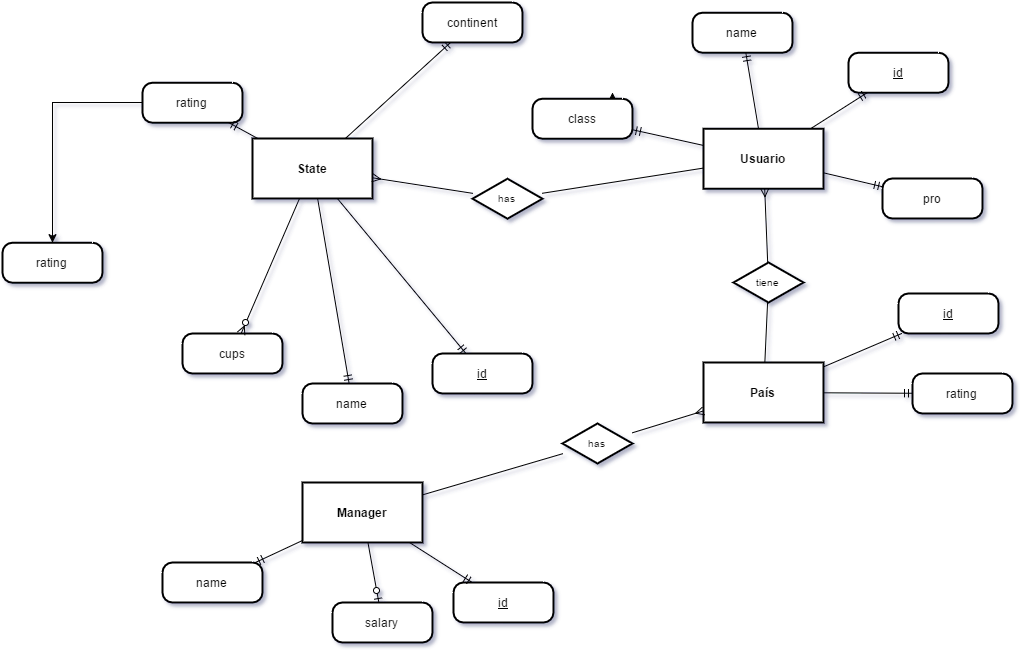

The diagram above was exported from draw.io. Its source (the exported page's mxGraphModel, read from the mxfile embedded in the PNG):
<mxGraphModel dx="1980" dy="2192" grid="1" gridSize="10" guides="1" tooltips="1" connect="1" arrows="1" fold="1" page="1" pageScale="1" pageWidth="1100" pageHeight="1700" background="#ffffff" math="0" shadow="0">
  <root>
    <mxCell id="0" style=";html=1;" />
    <mxCell id="1" style=";html=1;" parent="0" />
    <mxCell id="2" value="Usuario" style="strokeWidth=2;shape=mxgraph.er.entity;fontColor=#000000;buttonStyle=rect;fillColor=#ffffff;buttonText=;fontStyle=1;html=1;" vertex="1" parent="1">
      <mxGeometry x="551" y="36.21739130434776" width="120" height="60" as="geometry" />
    </mxCell>
    <mxCell id="4" value="Manager" style="strokeWidth=2;shape=mxgraph.er.entity;fontColor=#000000;buttonStyle=rect;fillColor=#ffffff;buttonText=;fontStyle=1;html=1;" vertex="1" parent="1">
      <mxGeometry x="150" y="390" width="120" height="60" as="geometry" />
    </mxCell>
    <mxCell id="5" value="State" style="strokeWidth=2;shape=mxgraph.er.entity;fontColor=#000000;buttonStyle=rect;fillColor=#ffffff;buttonText=;fontStyle=1;html=1;" vertex="1" parent="1">
      <mxGeometry x="100" y="46" width="120" height="60" as="geometry" />
    </mxCell>
    <mxCell id="6" value="País" style="strokeWidth=2;shape=mxgraph.er.entity;fontColor=#000000;buttonStyle=rect;fillColor=#ffffff;buttonText=;fontStyle=1;html=1;" vertex="1" parent="1">
      <mxGeometry x="551" y="270" width="120" height="60" as="geometry" />
    </mxCell>
    <mxCell id="7" value="tiene" style="strokeWidth=2;shape=mxgraph.er.has;buttonText=;fontSize=10;buttonStyle=rhombus;fontColor=#000000;fontStyle=0;html=1;" vertex="1" parent="1">
      <mxGeometry x="581" y="170" width="70" height="40" as="geometry" />
    </mxCell>
    <mxCell id="8" value="has" style="strokeWidth=2;shape=mxgraph.er.has;buttonText=;fontSize=10;buttonStyle=rhombus;fontColor=#000000;fontStyle=0;html=1;" vertex="1" parent="1">
      <mxGeometry x="320" y="86.21739130434776" width="70" height="40" as="geometry" />
    </mxCell>
    <mxCell id="9" value="has" style="strokeWidth=2;shape=mxgraph.er.has;buttonText=;fontSize=10;buttonStyle=rhombus;fontColor=#000000;fontStyle=0;html=1;" vertex="1" parent="1">
      <mxGeometry x="410" y="331" width="70" height="40" as="geometry" />
    </mxCell>
    <mxCell id="10" value="" style="edgeStyle=none;endArrow=ERmany;endFill=1;noEdgeStyle=1;html=1;" edge="1" parent="1" source="8" target="5">
      <mxGeometry width="100" height="100" relative="1" as="geometry">
        <mxPoint x="30" y="370" as="sourcePoint" />
        <mxPoint x="130" y="270" as="targetPoint" />
      </mxGeometry>
    </mxCell>
    <mxCell id="11" value="" style="edgeStyle=none;endArrow=none;noEdgeStyle=1;html=1;" edge="1" parent="1" source="8" target="2">
      <mxGeometry width="100" height="100" relative="1" as="geometry">
        <mxPoint x="556" y="211" as="sourcePoint" />
        <mxPoint x="415" y="45.21739130434776" as="targetPoint" />
      </mxGeometry>
    </mxCell>
    <mxCell id="12" value="" style="edgeStyle=none;endArrow=ERmany;endFill=1;noEdgeStyle=1;html=1;" edge="1" parent="1" source="7" target="2">
      <mxGeometry width="100" height="100" relative="1" as="geometry">
        <mxPoint x="250" y="320" as="sourcePoint" />
        <mxPoint x="250" y="380" as="targetPoint" />
      </mxGeometry>
    </mxCell>
    <mxCell id="13" value="" style="edgeStyle=none;endArrow=none;noEdgeStyle=1;html=1;" edge="1" parent="1" source="7" target="6">
      <mxGeometry width="100" height="100" relative="1" as="geometry">
        <mxPoint x="574.75" y="360" as="sourcePoint" />
        <mxPoint x="545" y="279" as="targetPoint" />
      </mxGeometry>
    </mxCell>
    <mxCell id="14" value="" style="edgeStyle=none;endArrow=ERmany;endFill=1;noEdgeStyle=1;html=1;" edge="1" parent="1" source="9" target="6">
      <mxGeometry width="100" height="100" relative="1" as="geometry">
        <mxPoint x="380" y="200" as="sourcePoint" />
        <mxPoint x="520" y="240" as="targetPoint" />
      </mxGeometry>
    </mxCell>
    <mxCell id="15" value="" style="edgeStyle=none;endArrow=none;noEdgeStyle=1;html=1;" edge="1" parent="1" source="9" target="4">
      <mxGeometry width="100" height="100" relative="1" as="geometry">
        <mxPoint x="450" y="200" as="sourcePoint" />
        <mxPoint x="450" y="350" as="targetPoint" />
      </mxGeometry>
    </mxCell>
    <mxCell id="16" value="id" style="strokeWidth=2;shape=mxgraph.er.entity;fontColor=#000000;buttonStyle=round;fillColor=#ffffff;buttonText=;fontStyle=4;html=1;" vertex="1" parent="1">
      <mxGeometry x="696" y="-39.78260869565224" width="100" height="40" as="geometry" />
    </mxCell>
    <mxCell id="17" value="name" style="strokeWidth=2;shape=mxgraph.er.entity;fontColor=#000000;buttonStyle=round;fillColor=#ffffff;buttonText=;html=1;" vertex="1" parent="1">
      <mxGeometry x="540" y="-79.78260869565224" width="100" height="40" as="geometry" />
    </mxCell>
    <mxCell id="54e4b17bffad6312-58" style="edgeStyle=orthogonalEdgeStyle;rounded=0;html=1;exitX=0.5;exitY=0;jettySize=auto;orthogonalLoop=1;" edge="1" parent="1" source="18">
      <mxGeometry relative="1" as="geometry">
        <mxPoint x="460" as="targetPoint" />
      </mxGeometry>
    </mxCell>
    <mxCell id="18" value="class" style="strokeWidth=2;shape=mxgraph.er.entity;fontColor=#000000;buttonStyle=round;fillColor=#ffffff;buttonText=;html=1;" vertex="1" parent="1">
      <mxGeometry x="380" y="6.217391304347757" width="100" height="40" as="geometry" />
    </mxCell>
    <mxCell id="19" value="id" style="strokeWidth=2;shape=mxgraph.er.entity;fontColor=#000000;buttonStyle=round;fillColor=#ffffff;buttonText=;fontStyle=4;html=1;" vertex="1" parent="1">
      <mxGeometry x="301" y="490" width="100" height="40" as="geometry" />
    </mxCell>
    <mxCell id="20" value="name" style="strokeWidth=2;shape=mxgraph.er.entity;fontColor=#000000;buttonStyle=round;fillColor=#ffffff;buttonText=;html=1;" vertex="1" parent="1">
      <mxGeometry x="10" y="470" width="100" height="40" as="geometry" />
    </mxCell>
    <mxCell id="21" value="salary" style="strokeWidth=2;shape=mxgraph.er.entity;fontColor=#000000;buttonStyle=round;fillColor=#ffffff;buttonText=;html=1;" vertex="1" parent="1">
      <mxGeometry x="180" y="510" width="100" height="40" as="geometry" />
    </mxCell>
    <mxCell id="22" value="id" style="strokeWidth=2;shape=mxgraph.er.entity;fontColor=#000000;buttonStyle=round;fillColor=#ffffff;buttonText=;fontStyle=4;html=1;" vertex="1" parent="1">
      <mxGeometry x="746" y="201" width="100" height="40" as="geometry" />
    </mxCell>
    <mxCell id="23" value="rating" style="strokeWidth=2;shape=mxgraph.er.entity;fontColor=#000000;buttonStyle=round;fillColor=#ffffff;buttonText=;html=1;" vertex="1" parent="1">
      <mxGeometry x="760" y="281" width="100" height="40" as="geometry" />
    </mxCell>
    <mxCell id="24" value="name" style="strokeWidth=2;shape=mxgraph.er.entity;fontColor=#000000;buttonStyle=round;fillColor=#ffffff;buttonText=;html=1;" vertex="1" parent="1">
      <mxGeometry x="150" y="291" width="100" height="40" as="geometry" />
    </mxCell>
    <mxCell id="25" value="id" style="strokeWidth=2;shape=mxgraph.er.entity;fontColor=#000000;buttonStyle=round;fillColor=#ffffff;buttonText=;fontStyle=4;html=1;" vertex="1" parent="1">
      <mxGeometry x="280" y="261" width="100" height="40" as="geometry" />
    </mxCell>
    <mxCell id="26" value="continent" style="strokeWidth=2;shape=mxgraph.er.entity;fontColor=#000000;buttonStyle=round;fillColor=#ffffff;buttonText=;html=1;" vertex="1" parent="1">
      <mxGeometry x="270" y="-90" width="100" height="40" as="geometry" />
    </mxCell>
    <mxCell id="27" value="rating" style="strokeWidth=2;shape=mxgraph.er.entity;fontColor=#000000;buttonStyle=round;fillColor=#ffffff;buttonText=;html=1;" vertex="1" parent="1">
      <mxGeometry x="-10" y="-9.782608695652243" width="100" height="40" as="geometry" />
    </mxCell>
    <mxCell id="465b4ea39063254f-58" value="rating" style="strokeWidth=2;shape=mxgraph.er.entity;fontColor=#000000;buttonStyle=round;fillColor=#ffffff;buttonText=;html=1;" vertex="1" parent="1">
      <mxGeometry x="-150" y="150.21739130434776" width="100" height="40" as="geometry" />
    </mxCell>
    <mxCell id="28" value="cups" style="strokeWidth=2;shape=mxgraph.er.entity;fontColor=#000000;buttonStyle=round;fillColor=#ffffff;buttonText=;html=1;" vertex="1" parent="1">
      <mxGeometry x="30" y="241" width="100" height="40" as="geometry" />
    </mxCell>
    <mxCell id="42" value="pro" style="strokeWidth=2;shape=mxgraph.er.entity;fontColor=#000000;buttonStyle=round;fillColor=#ffffff;buttonText=;html=1;" vertex="1" parent="1">
      <mxGeometry x="730" y="86" width="100" height="40" as="geometry" />
    </mxCell>
    <mxCell id="44" value="" style="edgeStyle=none;endArrow=ERzeroToMany;endFill=1;html=1;" edge="1" parent="1" source="5" target="28">
      <mxGeometry width="100" height="100" relative="1" as="geometry">
        <mxPoint x="70" y="190" as="sourcePoint" />
        <mxPoint x="100" y="110" as="targetPoint" />
      </mxGeometry>
    </mxCell>
    <mxCell id="46" value="" style="edgeStyle=none;endArrow=ERmandOne;html=1;" edge="1" parent="1" source="5" target="24">
      <mxGeometry width="100" height="100" relative="1" as="geometry">
        <mxPoint x="170" y="250" as="sourcePoint" />
        <mxPoint x="100" y="120" as="targetPoint" />
      </mxGeometry>
    </mxCell>
    <mxCell id="47" value="" style="edgeStyle=none;endArrow=ERmandOne;html=1;" edge="1" parent="1" source="5" target="25">
      <mxGeometry width="100" height="100" relative="1" as="geometry">
        <mxPoint x="330" y="210" as="sourcePoint" />
        <mxPoint x="202.1428571428571" y="211" as="targetPoint" />
      </mxGeometry>
    </mxCell>
    <mxCell id="48" value="" style="edgeStyle=none;endArrow=ERmandOne;html=1;" edge="1" parent="1" source="5" target="26">
      <mxGeometry width="100" height="100" relative="1" as="geometry">
        <mxPoint x="314.5454545454545" y="271" as="sourcePoint" />
        <mxPoint x="310" y="120" as="targetPoint" />
      </mxGeometry>
    </mxCell>
    <mxCell id="49" value="" style="edgeStyle=none;endArrow=ERmandOne;html=1;" edge="1" parent="1" source="5" target="27">
      <mxGeometry width="100" height="100" relative="1" as="geometry">
        <mxPoint x="281.81818181818176" y="91" as="sourcePoint" />
        <mxPoint x="190" y="110" as="targetPoint" />
      </mxGeometry>
    </mxCell>
    <mxCell id="50" value="" style="edgeStyle=none;endArrow=ERmandOne;html=1;" edge="1" parent="1" source="2" target="18">
      <mxGeometry width="100" height="100" relative="1" as="geometry">
        <mxPoint x="440" y="310" as="sourcePoint" />
        <mxPoint x="530" y="210" as="targetPoint" />
      </mxGeometry>
    </mxCell>
    <mxCell id="51" value="" style="edgeStyle=none;endArrow=ERmandOne;html=1;" edge="1" parent="1" source="2" target="17">
      <mxGeometry width="100" height="100" relative="1" as="geometry">
        <mxPoint x="530" y="144.2896804609743" as="sourcePoint" />
        <mxPoint x="560" y="110" as="targetPoint" />
      </mxGeometry>
    </mxCell>
    <mxCell id="52" value="" style="edgeStyle=none;endArrow=ERmandOne;html=1;" edge="1" parent="1" source="2" target="16">
      <mxGeometry width="100" height="100" relative="1" as="geometry">
        <mxPoint x="596" y="86.21739130434776" as="sourcePoint" />
        <mxPoint x="636" y="110" as="targetPoint" />
      </mxGeometry>
    </mxCell>
    <mxCell id="53" value="" style="edgeStyle=none;endArrow=ERmandOne;html=1;" edge="1" parent="1" source="2" target="42">
      <mxGeometry width="100" height="100" relative="1" as="geometry">
        <mxPoint x="750" y="200" as="sourcePoint" />
        <mxPoint x="672.6666666666667" y="156.21739130434776" as="targetPoint" />
      </mxGeometry>
    </mxCell>
    <mxCell id="54" value="" style="edgeStyle=none;endArrow=ERmandOne;html=1;" edge="1" parent="1" source="6" target="22">
      <mxGeometry width="100" height="100" relative="1" as="geometry">
        <mxPoint x="740" y="430" as="sourcePoint" />
        <mxPoint x="680.8165137614678" y="216.21739130434776" as="targetPoint" />
      </mxGeometry>
    </mxCell>
    <mxCell id="55" value="" style="edgeStyle=none;endArrow=ERmandOne;html=1;" edge="1" parent="1" source="6" target="23">
      <mxGeometry width="100" height="100" relative="1" as="geometry">
        <mxPoint x="520" y="470" as="sourcePoint" />
        <mxPoint x="731.5555555555557" y="500" as="targetPoint" />
      </mxGeometry>
    </mxCell>
    <mxCell id="56" value="" style="edgeStyle=none;endArrow=ERmandOne;html=1;" edge="1" parent="1" source="4" target="19">
      <mxGeometry width="100" height="100" relative="1" as="geometry">
        <mxPoint x="310" y="440" as="sourcePoint" />
        <mxPoint x="410" y="540" as="targetPoint" />
      </mxGeometry>
    </mxCell>
    <mxCell id="57" value="" style="edgeStyle=none;endArrow=ERmandOne;html=1;" edge="1" parent="1" source="4" target="20">
      <mxGeometry width="100" height="100" relative="1" as="geometry">
        <mxPoint x="320" y="650" as="sourcePoint" />
        <mxPoint x="90" y="400" as="targetPoint" />
      </mxGeometry>
    </mxCell>
    <mxCell id="58" value="" style="edgeStyle=none;endArrow=ERzeroToOne;endFill=1;html=1;" edge="1" parent="1" source="4" target="21">
      <mxGeometry width="100" height="100" relative="1" as="geometry">
        <mxPoint x="30" y="640" as="sourcePoint" />
        <mxPoint x="130" y="580" as="targetPoint" />
      </mxGeometry>
    </mxCell>
    <mxCell id="465b4ea39063254f-59" value="" style="edgeStyle=orthogonalEdgeStyle;rounded=0;html=1;jettySize=auto;orthogonalLoop=1;" edge="1" parent="1" source="27" target="465b4ea39063254f-58">
      <mxGeometry relative="1" as="geometry" />
    </mxCell>
  </root>
</mxGraphModel>